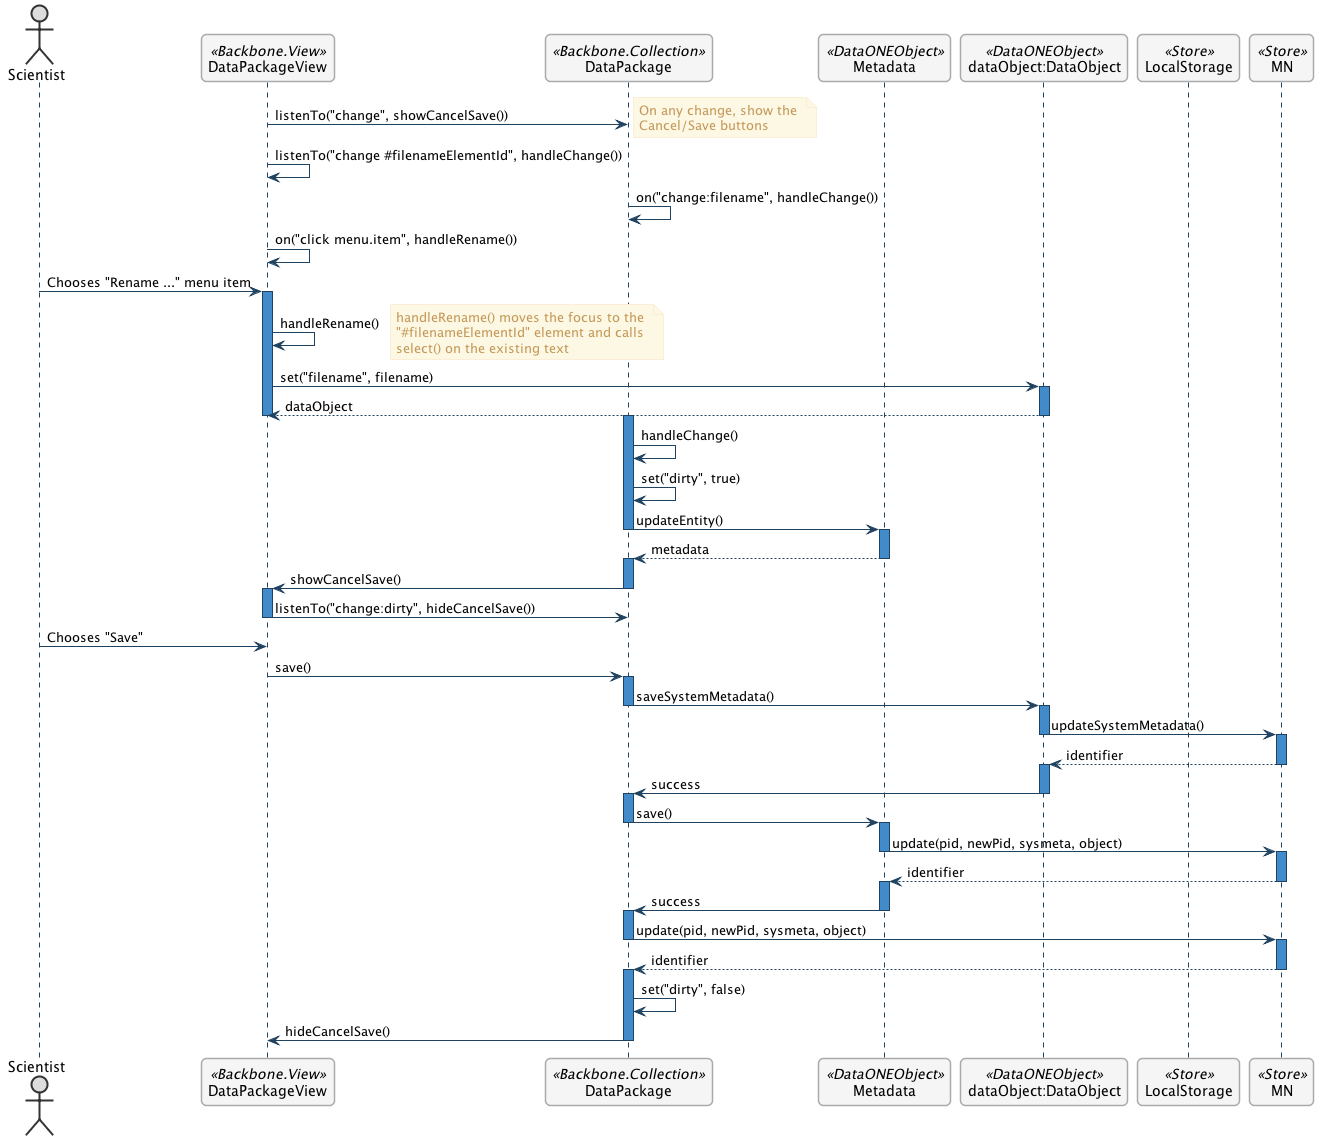

The diagram above was rendered by PlantUML. Its source (embedded in the PNG):
@startuml images/rename-a-file-sequence-diagram.png

      ' change the default styles   
      skinparam shadowing false   
      skinparam roundcorner 10

      ' style sequences
      skinparam sequence {
      	ArrowColor #1F4260
      	LifeLineBorderColor #1F4260
      	LifeLineBackgroundColor #428BCA
      	ParticipantBorderColor #AAAAAA
      	ParticipantBackgroundColor #F5F5F5
        ActorBackgroundColor #DDDDDD
        ActorBorderColor #333333
      }
      
      ' style notes
      skinparam noteFontColor #C49858
      skinparam note {
        BackgroundColor #FCF8E4
        BorderColor #FCEED6   
      }
      
      ' style classes
      skinparam class {
        BackgroundColor #F5F5F5
        BorderColor #333333
        ArrowColor #333333   
      }   
      
      ' style packages
      skinparam packageFontColor #9DA0A4
      skinparam package {
        BorderColor #CCCCCC
      }   
         
  skinparam SequenceGroupBorderColor #AAAAAA
  skinparam SequenceGroupBorderThickness #AAAAAA

  actor "Scientist"
  participant DataPackageView as PackageView <<Backbone.View>>
  participant DataPackage as DataPackage <<Backbone.Collection>>
  participant Metadata as Metadata <<DataONEObject>>
  participant DataObject as "dataObject:DataObject" <<DataONEObject>>
  participant LocalStorage as LocalStore  <<Store>>
  participant MN as MN  <<Store>>

  PackageView -> DataPackage : listenTo("change", showCancelSave())
  note right
    On any change, show the 
    Cancel/Save buttons
  end note
  PackageView -> PackageView : listenTo("change #filenameElementId", handleChange())
  
  DataPackage -> DataPackage : on("change:filename", handleChange())
  
  PackageView -> PackageView : on("click menu.item", handleRename())
  
  Scientist -> PackageView : Chooses "Rename ..." menu item
  
  activate PackageView
    PackageView -> PackageView : handleRename()
    note right
      handleRename() moves the focus to the 
      "#filenameElementId" element and calls 
      select() on the existing text
    end note
    PackageView -> DataObject : set("filename", filename)
    activate DataObject
      DataObject --> PackageView : dataObject
    deactivate DataObject
  deactivate PackageView
  
  activate DataPackage
    DataPackage -> DataPackage : handleChange()
    DataPackage -> DataPackage : set("dirty", true)
    DataPackage -> Metadata : updateEntity()
  deactivate DataPackage
  
  activate Metadata
    Metadata --> DataPackage : metadata
  deactivate Metadata
  
  activate DataPackage
    DataPackage -> PackageView: showCancelSave()
  deactivate DataPackage
  
  activate PackageView
    PackageView -> DataPackage : listenTo("change:dirty", hideCancelSave())
  deactivate PackageView
  Scientist -> PackageView : Chooses "Save"

  PackageView -> DataPackage : save()

  activate DataPackage
    DataPackage -> DataObject : saveSystemMetadata()
  deactivate DataPackage
  
  activate DataObject
    DataObject -> MN : updateSystemMetadata()
  deactivate DataObject
  
  activate MN
    MN --> DataObject : identifier
  deactivate MN

  activate DataObject
    DataObject -> DataPackage : success
  deactivate DataObject
  
  activate DataPackage
    DataPackage -> Metadata : save()
  deactivate DataPackage
  
  activate Metadata
    Metadata -> MN : update(pid, newPid, sysmeta, object)
  deactivate Metadata
  
  activate MN
    MN --> Metadata : identifier
  deactivate MN
    
  activate Metadata
    Metadata -> DataPackage : success          
  deactivate Metadata
  
  activate DataPackage  
    DataPackage -> MN : update(pid, newPid, sysmeta, object)
  deactivate DataPackage
  
  activate MN
    MN --> DataPackage : identifier
  deactivate MN
  
  activate DataPackage
    DataPackage -> DataPackage : set("dirty", false)
    DataPackage -> PackageView : hideCancelSave()
  deactivate DataPackage
@enduml